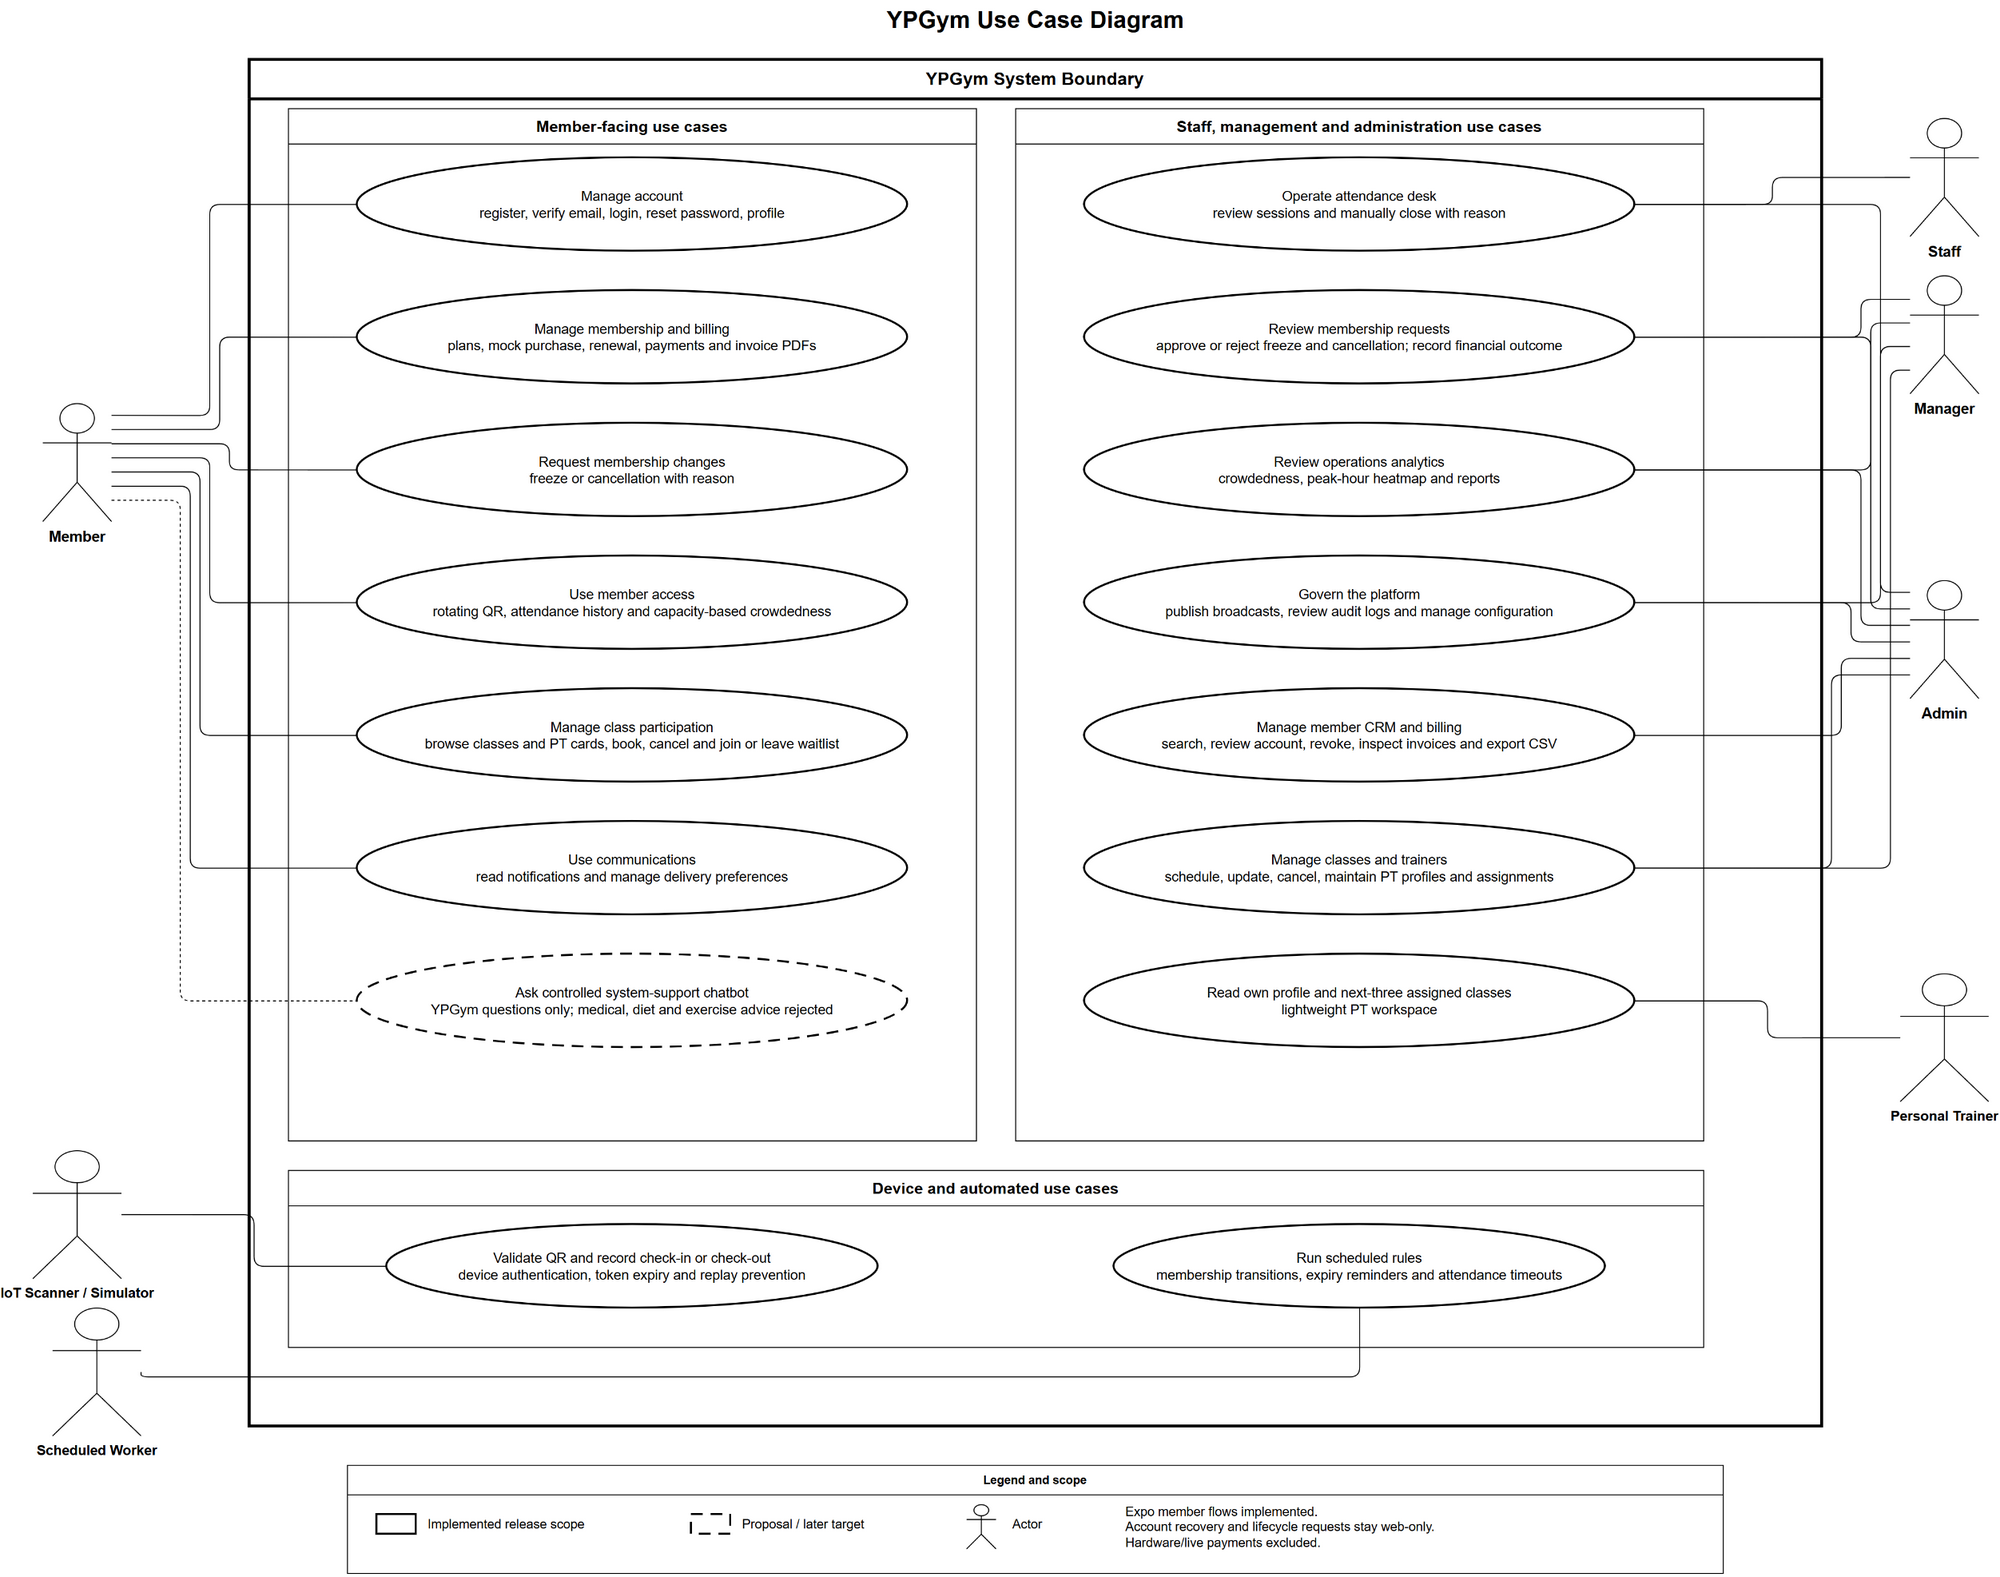

The diagram above was exported from draw.io. Its source (the exported page's mxGraphModel, read from the mxfile embedded in the PNG):
<mxGraphModel dx="2267" dy="1983" grid="1" gridSize="10" guides="1" tooltips="1" connect="1" arrows="1" fold="1" page="1" pageScale="1" pageWidth="2200" pageHeight="1650" math="0" shadow="0">
  <root>
    <mxCell id="0" />
    <mxCell id="1" parent="0" />
    <mxCell id="2" parent="1" style="text;html=1;align=center;verticalAlign=middle;fontSize=24;fontStyle=1;labelBackgroundColor=none;" value="YPGym Use Case Diagram" vertex="1">
      <mxGeometry height="40" width="1000" x="600" y="20" as="geometry" />
    </mxCell>
    <mxCell id="3" parent="1" style="swimlane;startSize=40;horizontal=1;container=1;collapsible=0;pointerEvents=0;whiteSpace=wrap;html=1;strokeWidth=3;fontSize=18;fontStyle=1;labelBackgroundColor=none;" value="YPGym System Boundary" vertex="1">
      <mxGeometry height="1390" width="1600" x="300" y="80" as="geometry" />
    </mxCell>
    <mxCell id="4" parent="3" style="swimlane;startSize=36;horizontal=1;container=1;collapsible=0;pointerEvents=0;whiteSpace=wrap;html=1;fontSize=16;fontStyle=1;labelBackgroundColor=none;" value="Member-facing use cases" vertex="1">
      <mxGeometry height="1050" width="700" x="40" y="50" as="geometry" />
    </mxCell>
    <mxCell id="10" parent="4" style="ellipse;whiteSpace=wrap;html=1;strokeWidth=2;fontSize=14;labelBackgroundColor=none;" value="Manage account&#10;register, verify email, login, reset password, profile" vertex="1">
      <mxGeometry height="95" width="560" x="70" y="50" as="geometry" />
    </mxCell>
    <mxCell id="11" parent="4" style="ellipse;whiteSpace=wrap;html=1;strokeWidth=2;fontSize=14;labelBackgroundColor=none;" value="Manage membership and billing&#10;plans, mock purchase, renewal, payments and invoice PDFs" vertex="1">
      <mxGeometry height="95" width="560" x="70" y="185" as="geometry" />
    </mxCell>
    <mxCell id="12" parent="4" style="ellipse;whiteSpace=wrap;html=1;strokeWidth=2;fontSize=14;labelBackgroundColor=none;" value="Request membership changes&#10;freeze or cancellation with reason" vertex="1">
      <mxGeometry height="95" width="560" x="70" y="320" as="geometry" />
    </mxCell>
    <mxCell id="13" parent="4" style="ellipse;whiteSpace=wrap;html=1;strokeWidth=2;fontSize=14;labelBackgroundColor=none;" value="Use member access&#10;rotating QR, attendance history and capacity-based crowdedness" vertex="1">
      <mxGeometry height="95" width="560" x="70" y="455" as="geometry" />
    </mxCell>
    <mxCell id="14" parent="4" style="ellipse;whiteSpace=wrap;html=1;strokeWidth=2;fontSize=14;labelBackgroundColor=none;" value="Manage class participation&#10;browse classes and PT cards, book, cancel and join or leave waitlist" vertex="1">
      <mxGeometry height="95" width="560" x="70" y="590" as="geometry" />
    </mxCell>
    <mxCell id="15" parent="4" style="ellipse;whiteSpace=wrap;html=1;strokeWidth=2;fontSize=14;labelBackgroundColor=none;" value="Use communications&#10;read notifications and manage delivery preferences" vertex="1">
      <mxGeometry height="95" width="560" x="70" y="725" as="geometry" />
    </mxCell>
    <mxCell id="16" parent="4" style="ellipse;whiteSpace=wrap;html=1;strokeWidth=2;dashed=1;dashPattern=6 4;fontSize=14;labelBackgroundColor=none;" value="Ask controlled system-support chatbot&#10;YPGym questions only; medical, diet and exercise advice rejected" vertex="1">
      <mxGeometry height="95" width="560" x="70" y="860" as="geometry" />
    </mxCell>
    <mxCell id="5" parent="3" style="swimlane;startSize=36;horizontal=1;container=1;collapsible=0;pointerEvents=0;whiteSpace=wrap;html=1;fontSize=16;fontStyle=1;labelBackgroundColor=none;" value="Staff, management and administration use cases" vertex="1">
      <mxGeometry height="1050" width="700" x="780" y="50" as="geometry" />
    </mxCell>
    <mxCell id="20" parent="5" style="ellipse;whiteSpace=wrap;html=1;strokeWidth=2;fontSize=14;labelBackgroundColor=none;" value="Operate attendance desk&#10;review sessions and manually close with reason" vertex="1">
      <mxGeometry height="95" width="560" x="70" y="50" as="geometry" />
    </mxCell>
    <mxCell id="21" parent="5" style="ellipse;whiteSpace=wrap;html=1;strokeWidth=2;fontSize=14;labelBackgroundColor=none;" value="Review membership requests&#10;approve or reject freeze and cancellation; record financial outcome" vertex="1">
      <mxGeometry height="95" width="560" x="70" y="185" as="geometry" />
    </mxCell>
    <mxCell id="22" parent="5" style="ellipse;whiteSpace=wrap;html=1;strokeWidth=2;fontSize=14;labelBackgroundColor=none;" value="Review operations analytics&#10;crowdedness, peak-hour heatmap and reports" vertex="1">
      <mxGeometry height="95" width="560" x="70" y="320" as="geometry" />
    </mxCell>
    <mxCell id="23" parent="5" style="ellipse;whiteSpace=wrap;html=1;strokeWidth=2;fontSize=14;labelBackgroundColor=none;" value="Govern the platform&#10;publish broadcasts, review audit logs and manage configuration" vertex="1">
      <mxGeometry height="95" width="560" x="70" y="455" as="geometry" />
    </mxCell>
    <mxCell id="24" parent="5" style="ellipse;whiteSpace=wrap;html=1;strokeWidth=2;fontSize=14;labelBackgroundColor=none;" value="Manage member CRM and billing&#10;search, review account, revoke, inspect invoices and export CSV" vertex="1">
      <mxGeometry height="95" width="560" x="70" y="590" as="geometry" />
    </mxCell>
    <mxCell id="25" parent="5" style="ellipse;whiteSpace=wrap;html=1;strokeWidth=2;fontSize=14;labelBackgroundColor=none;" value="Manage classes and trainers&#10;schedule, update, cancel, maintain PT profiles and assignments" vertex="1">
      <mxGeometry height="95" width="560" x="70" y="725" as="geometry" />
    </mxCell>
    <mxCell id="26" parent="5" style="ellipse;whiteSpace=wrap;html=1;strokeWidth=2;fontSize=14;labelBackgroundColor=none;" value="Read own profile and next-three assigned classes&#10;lightweight PT workspace" vertex="1">
      <mxGeometry height="95" width="560" x="70" y="860" as="geometry" />
    </mxCell>
    <mxCell id="6" parent="3" style="swimlane;startSize=36;horizontal=1;container=1;collapsible=0;pointerEvents=0;whiteSpace=wrap;html=1;fontSize=16;fontStyle=1;labelBackgroundColor=none;" value="Device and automated use cases" vertex="1">
      <mxGeometry height="180" width="1440" x="40" y="1130" as="geometry" />
    </mxCell>
    <mxCell id="30" parent="6" style="ellipse;whiteSpace=wrap;html=1;strokeWidth=2;fontSize=14;labelBackgroundColor=none;" value="Validate QR and record check-in or check-out&#10;device authentication, token expiry and replay prevention" vertex="1">
      <mxGeometry height="85" width="500" x="100" y="55" as="geometry" />
    </mxCell>
    <mxCell id="31" parent="6" style="ellipse;whiteSpace=wrap;html=1;strokeWidth=2;fontSize=14;labelBackgroundColor=none;" value="Run scheduled rules&#10;membership transitions, expiry reminders and attendance timeouts" vertex="1">
      <mxGeometry height="85" width="500" x="840" y="55" as="geometry" />
    </mxCell>
    <mxCell id="40" parent="1" style="shape=umlActor;verticalLabelPosition=bottom;verticalAlign=top;html=1;fontSize=15;fontStyle=1;labelBackgroundColor=none;" value="Member" vertex="1">
      <mxGeometry height="120" width="70" x="90" y="430" as="geometry" />
    </mxCell>
    <mxCell id="41" parent="1" style="shape=umlActor;verticalLabelPosition=bottom;verticalAlign=top;html=1;fontSize=15;fontStyle=1;labelBackgroundColor=none;" value="Staff" vertex="1">
      <mxGeometry height="120" width="70" x="1990" y="140" as="geometry" />
    </mxCell>
    <mxCell id="42" parent="1" style="shape=umlActor;verticalLabelPosition=bottom;verticalAlign=top;html=1;fontSize=14;fontStyle=1;labelBackgroundColor=none;" value="IoT Scanner / Simulator" vertex="1">
      <mxGeometry height="130" width="90" x="80" y="1190" as="geometry" />
    </mxCell>
    <mxCell id="43" parent="1" style="shape=umlActor;verticalLabelPosition=bottom;verticalAlign=top;html=1;fontSize=14;fontStyle=1;labelBackgroundColor=none;" value="Scheduled Worker" vertex="1">
      <mxGeometry height="130" width="90" x="100" y="1350" as="geometry" />
    </mxCell>
    <mxCell id="44" parent="1" style="shape=umlActor;verticalLabelPosition=bottom;verticalAlign=top;html=1;fontSize=15;fontStyle=1;labelBackgroundColor=none;" value="Manager" vertex="1">
      <mxGeometry height="120" width="70" x="1990" y="300" as="geometry" />
    </mxCell>
    <mxCell id="45" parent="1" style="shape=umlActor;verticalLabelPosition=bottom;verticalAlign=top;html=1;fontSize=15;fontStyle=1;labelBackgroundColor=none;" value="Admin" vertex="1">
      <mxGeometry height="120" width="70" x="1990" y="610" as="geometry" />
    </mxCell>
    <mxCell id="46" parent="1" style="shape=umlActor;verticalLabelPosition=bottom;verticalAlign=top;html=1;fontSize=14;fontStyle=1;labelBackgroundColor=none;" value="Personal Trainer" vertex="1">
      <mxGeometry height="130" width="90" x="1980" y="1010" as="geometry" />
    </mxCell>
    <mxCell id="50" parent="1" style="swimlane;startSize=30;horizontal=1;container=1;collapsible=0;pointerEvents=0;whiteSpace=wrap;html=1;fontStyle=1;labelBackgroundColor=none;" value="Legend and scope" vertex="1">
      <mxGeometry height="110" width="1400" x="400" y="1510" as="geometry" />
    </mxCell>
    <mxCell id="51" parent="50" style="rounded=0;html=1;strokeWidth=2;labelBackgroundColor=none;" value="" vertex="1">
      <mxGeometry height="20" width="40" x="30" y="50" as="geometry" />
    </mxCell>
    <mxCell id="52" parent="50" style="text;html=1;align=left;verticalAlign=middle;fontSize=13;labelBackgroundColor=none;" value="Implemented release scope" vertex="1">
      <mxGeometry height="36" width="240" x="80" y="42" as="geometry" />
    </mxCell>
    <mxCell id="53" parent="50" style="rounded=0;html=1;strokeWidth=2;dashed=1;dashPattern=6 4;labelBackgroundColor=none;" value="" vertex="1">
      <mxGeometry height="20" width="40" x="350" y="50" as="geometry" />
    </mxCell>
    <mxCell id="54" parent="50" style="text;html=1;align=left;verticalAlign=middle;fontSize=13;labelBackgroundColor=none;" value="Proposal / later target" vertex="1">
      <mxGeometry height="36" width="200" x="400" y="42" as="geometry" />
    </mxCell>
    <mxCell id="55" parent="50" style="shape=umlActor;html=1;labelBackgroundColor=none;" value="" vertex="1">
      <mxGeometry height="45" width="30" x="630" y="40" as="geometry" />
    </mxCell>
    <mxCell id="56" parent="50" style="text;html=1;align=left;verticalAlign=middle;fontSize=13;labelBackgroundColor=none;" value="Actor" vertex="1">
      <mxGeometry height="36" width="80" x="675" y="42" as="geometry" />
    </mxCell>
    <mxCell id="57" parent="50" style="text;html=1;align=left;verticalAlign=middle;fontSize=13;labelBackgroundColor=none;whiteSpace=wrap;" value="Expo member flows implemented.&#10;Account recovery and lifecycle requests stay web-only.&#10;Hardware/live payments excluded." vertex="1">
      <mxGeometry height="45" width="580" x="790" y="40" as="geometry" />
    </mxCell>
    <mxCell id="100" edge="1" parent="1" source="40" style="edgeStyle=orthogonalEdgeStyle;rounded=1;orthogonalLoop=1;jettySize=auto;html=1;endArrow=none;startArrow=none;exitX=1;exitY=0.1;entryX=0;entryY=0.5;labelBackgroundColor=none;fontColor=default;" target="10" value="">
      <mxGeometry relative="1" as="geometry">
        <Array as="points">
          <mxPoint x="260" y="228" />
        </Array>
      </mxGeometry>
    </mxCell>
    <mxCell id="101" edge="1" parent="1" source="40" style="edgeStyle=orthogonalEdgeStyle;rounded=1;orthogonalLoop=1;jettySize=auto;html=1;endArrow=none;startArrow=none;exitX=1;exitY=0.22;entryX=0;entryY=0.5;labelBackgroundColor=none;fontColor=default;" target="11" value="">
      <mxGeometry relative="1" as="geometry">
        <Array as="points">
          <mxPoint x="270" y="363" />
        </Array>
      </mxGeometry>
    </mxCell>
    <mxCell id="102" edge="1" parent="1" source="40" style="edgeStyle=orthogonalEdgeStyle;rounded=1;orthogonalLoop=1;jettySize=auto;html=1;endArrow=none;startArrow=none;exitX=1;exitY=0.34;entryX=0;entryY=0.5;labelBackgroundColor=none;fontColor=default;" target="12" value="">
      <mxGeometry relative="1" as="geometry">
        <Array as="points">
          <mxPoint x="280" y="498" />
        </Array>
      </mxGeometry>
    </mxCell>
    <mxCell id="103" edge="1" parent="1" source="40" style="edgeStyle=orthogonalEdgeStyle;rounded=1;orthogonalLoop=1;jettySize=auto;html=1;endArrow=none;startArrow=none;exitX=1;exitY=0.46;entryX=0;entryY=0.5;labelBackgroundColor=none;fontColor=default;" target="13" value="">
      <mxGeometry relative="1" as="geometry">
        <Array as="points">
          <mxPoint x="260" y="633" />
        </Array>
      </mxGeometry>
    </mxCell>
    <mxCell id="104" edge="1" parent="1" source="40" style="edgeStyle=orthogonalEdgeStyle;rounded=1;orthogonalLoop=1;jettySize=auto;html=1;endArrow=none;startArrow=none;exitX=1;exitY=0.58;entryX=0;entryY=0.5;labelBackgroundColor=none;fontColor=default;" target="14" value="">
      <mxGeometry relative="1" as="geometry">
        <Array as="points">
          <mxPoint x="250" y="768" />
        </Array>
      </mxGeometry>
    </mxCell>
    <mxCell id="105" edge="1" parent="1" source="40" style="edgeStyle=orthogonalEdgeStyle;rounded=1;orthogonalLoop=1;jettySize=auto;html=1;endArrow=none;startArrow=none;exitX=1;exitY=0.7;entryX=0;entryY=0.5;labelBackgroundColor=none;fontColor=default;" target="15" value="">
      <mxGeometry relative="1" as="geometry">
        <Array as="points">
          <mxPoint x="240" y="903" />
        </Array>
      </mxGeometry>
    </mxCell>
    <mxCell id="106" edge="1" parent="1" source="40" style="edgeStyle=orthogonalEdgeStyle;rounded=1;orthogonalLoop=1;jettySize=auto;html=1;endArrow=none;startArrow=none;dashed=1;exitX=1;exitY=0.82;entryX=0;entryY=0.5;labelBackgroundColor=none;fontColor=default;" target="16" value="">
      <mxGeometry relative="1" as="geometry">
        <Array as="points">
          <mxPoint x="230" y="1038" />
        </Array>
      </mxGeometry>
    </mxCell>
    <mxCell id="110" edge="1" parent="1" source="41" style="edgeStyle=orthogonalEdgeStyle;rounded=1;orthogonalLoop=1;jettySize=auto;html=1;endArrow=none;startArrow=none;exitX=0;exitY=0.5;entryX=1;entryY=0.5;labelBackgroundColor=none;fontColor=default;" target="20" value="">
      <mxGeometry relative="1" as="geometry" />
    </mxCell>
    <mxCell id="111" edge="1" parent="1" source="42" style="edgeStyle=orthogonalEdgeStyle;rounded=1;orthogonalLoop=1;jettySize=auto;html=1;endArrow=none;startArrow=none;exitX=1;exitY=0.5;entryX=0;entryY=0.5;labelBackgroundColor=none;fontColor=default;" target="30" value="">
      <mxGeometry relative="1" as="geometry" />
    </mxCell>
    <mxCell id="112" edge="1" parent="1" source="43" style="edgeStyle=orthogonalEdgeStyle;rounded=1;orthogonalLoop=1;jettySize=auto;html=1;endArrow=none;startArrow=none;exitX=1;exitY=0.5;entryX=0.5;entryY=1;labelBackgroundColor=none;fontColor=default;" target="31" value="">
      <mxGeometry relative="1" as="geometry">
        <Array as="points">
          <mxPoint x="260" y="1420" />
          <mxPoint x="1390" y="1420" />
        </Array>
      </mxGeometry>
    </mxCell>
    <mxCell id="120" edge="1" parent="1" source="44" style="edgeStyle=orthogonalEdgeStyle;rounded=1;orthogonalLoop=1;jettySize=auto;html=1;endArrow=none;startArrow=none;exitX=0;exitY=0.2;entryX=1;entryY=0.5;labelBackgroundColor=none;fontColor=default;" target="21" value="">
      <mxGeometry relative="1" as="geometry">
        <Array as="points">
          <mxPoint x="1940" y="363" />
        </Array>
      </mxGeometry>
    </mxCell>
    <mxCell id="121" edge="1" parent="1" source="44" style="edgeStyle=orthogonalEdgeStyle;rounded=1;orthogonalLoop=1;jettySize=auto;html=1;endArrow=none;startArrow=none;exitX=0;exitY=0.4;entryX=1;entryY=0.5;labelBackgroundColor=none;fontColor=default;" target="22" value="">
      <mxGeometry relative="1" as="geometry">
        <Array as="points">
          <mxPoint x="1950" y="498" />
        </Array>
      </mxGeometry>
    </mxCell>
    <mxCell id="122" edge="1" parent="1" source="44" style="edgeStyle=orthogonalEdgeStyle;rounded=1;orthogonalLoop=1;jettySize=auto;html=1;endArrow=none;startArrow=none;exitX=0;exitY=0.6;entryX=1;entryY=0.5;labelBackgroundColor=none;fontColor=default;" target="23" value="">
      <mxGeometry relative="1" as="geometry">
        <Array as="points">
          <mxPoint x="1960" y="633" />
        </Array>
      </mxGeometry>
    </mxCell>
    <mxCell id="123" edge="1" parent="1" source="44" style="edgeStyle=orthogonalEdgeStyle;rounded=1;orthogonalLoop=1;jettySize=auto;html=1;endArrow=none;startArrow=none;exitX=0;exitY=0.8;entryX=1;entryY=0.5;labelBackgroundColor=none;fontColor=default;" target="25" value="">
      <mxGeometry relative="1" as="geometry">
        <Array as="points">
          <mxPoint x="1970" y="903" />
        </Array>
      </mxGeometry>
    </mxCell>
    <mxCell id="130" edge="1" parent="1" source="45" style="edgeStyle=orthogonalEdgeStyle;rounded=1;orthogonalLoop=1;jettySize=auto;html=1;endArrow=none;startArrow=none;exitX=0;exitY=0.1;entryX=1;entryY=0.5;labelBackgroundColor=none;fontColor=default;" target="20" value="">
      <mxGeometry relative="1" as="geometry">
        <Array as="points">
          <mxPoint x="1960" y="228" />
        </Array>
      </mxGeometry>
    </mxCell>
    <mxCell id="131" edge="1" parent="1" source="45" style="edgeStyle=orthogonalEdgeStyle;rounded=1;orthogonalLoop=1;jettySize=auto;html=1;endArrow=none;startArrow=none;exitX=0;exitY=0.24;entryX=1;entryY=0.5;labelBackgroundColor=none;fontColor=default;" target="21" value="">
      <mxGeometry relative="1" as="geometry">
        <Array as="points">
          <mxPoint x="1950" y="363" />
        </Array>
      </mxGeometry>
    </mxCell>
    <mxCell id="132" edge="1" parent="1" source="45" style="edgeStyle=orthogonalEdgeStyle;rounded=1;orthogonalLoop=1;jettySize=auto;html=1;endArrow=none;startArrow=none;exitX=0;exitY=0.38;entryX=1;entryY=0.5;labelBackgroundColor=none;fontColor=default;" target="22" value="">
      <mxGeometry relative="1" as="geometry">
        <Array as="points">
          <mxPoint x="1940" y="498" />
        </Array>
      </mxGeometry>
    </mxCell>
    <mxCell id="133" edge="1" parent="1" source="45" style="edgeStyle=orthogonalEdgeStyle;rounded=1;orthogonalLoop=1;jettySize=auto;html=1;endArrow=none;startArrow=none;exitX=0;exitY=0.52;entryX=1;entryY=0.5;labelBackgroundColor=none;fontColor=default;" target="23" value="">
      <mxGeometry relative="1" as="geometry">
        <Array as="points">
          <mxPoint x="1930" y="633" />
        </Array>
      </mxGeometry>
    </mxCell>
    <mxCell id="134" edge="1" parent="1" source="45" style="edgeStyle=orthogonalEdgeStyle;rounded=1;orthogonalLoop=1;jettySize=auto;html=1;endArrow=none;startArrow=none;exitX=0;exitY=0.66;entryX=1;entryY=0.5;labelBackgroundColor=none;fontColor=default;" target="24" value="">
      <mxGeometry relative="1" as="geometry">
        <Array as="points">
          <mxPoint x="1920" y="768" />
        </Array>
      </mxGeometry>
    </mxCell>
    <mxCell id="135" edge="1" parent="1" source="45" style="edgeStyle=orthogonalEdgeStyle;rounded=1;orthogonalLoop=1;jettySize=auto;html=1;endArrow=none;startArrow=none;exitX=0;exitY=0.8;entryX=1;entryY=0.5;labelBackgroundColor=none;fontColor=default;" target="25" value="">
      <mxGeometry relative="1" as="geometry">
        <Array as="points">
          <mxPoint x="1910" y="903" />
        </Array>
      </mxGeometry>
    </mxCell>
    <mxCell id="136" edge="1" parent="1" source="46" style="edgeStyle=orthogonalEdgeStyle;rounded=1;orthogonalLoop=1;jettySize=auto;html=1;endArrow=none;startArrow=none;exitX=0;exitY=0.5;entryX=1;entryY=0.5;labelBackgroundColor=none;fontColor=default;" target="26" value="">
      <mxGeometry relative="1" as="geometry" />
    </mxCell>
  </root>
</mxGraphModel>